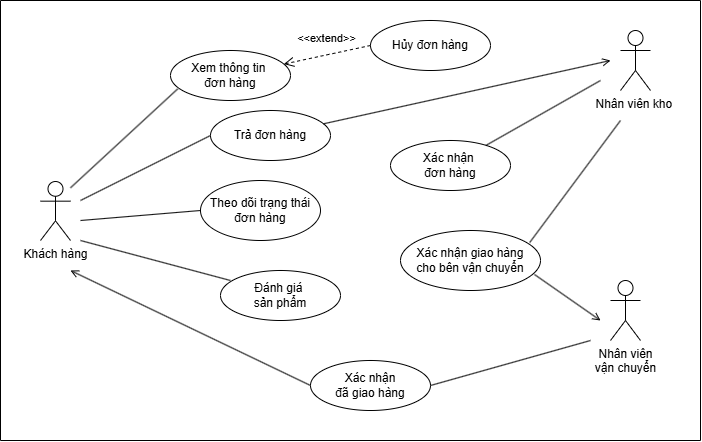

The diagram above was exported from draw.io. Its source (the exported page's mxGraphModel, read from the mxfile embedded in the PNG):
<mxGraphModel dx="1044" dy="527" grid="1" gridSize="10" guides="0" tooltips="1" connect="1" arrows="0" fold="1" page="1" pageScale="1" pageWidth="827" pageHeight="1169" math="0" shadow="0">
  <root>
    <mxCell id="0" />
    <mxCell id="1" parent="0" />
    <mxCell id="rAFshD3gOm1nTmpTBeX5-1" value="Khách hàng" style="shape=umlActor;verticalLabelPosition=bottom;verticalAlign=top;html=1;outlineConnect=0;" parent="1" vertex="1">
      <mxGeometry x="60" y="181" width="30" height="59" as="geometry" />
    </mxCell>
    <mxCell id="rAFshD3gOm1nTmpTBeX5-2" value="Nhân viên kho&amp;nbsp;" style="shape=umlActor;verticalLabelPosition=bottom;verticalAlign=top;html=1;outlineConnect=0;" parent="1" vertex="1">
      <mxGeometry x="640" y="30" width="30" height="60" as="geometry" />
    </mxCell>
    <mxCell id="rAFshD3gOm1nTmpTBeX5-3" value="Nhân viên&lt;div&gt;vận chuyển&lt;/div&gt;" style="shape=umlActor;verticalLabelPosition=bottom;verticalAlign=top;html=1;outlineConnect=0;" parent="1" vertex="1">
      <mxGeometry x="630" y="280" width="30" height="60" as="geometry" />
    </mxCell>
    <mxCell id="rAFshD3gOm1nTmpTBeX5-9" value="Theo dõi trạng thái&lt;div&gt;đơn hàng&lt;/div&gt;" style="ellipse;whiteSpace=wrap;html=1;" parent="1" vertex="1">
      <mxGeometry x="220" y="180" width="120" height="60" as="geometry" />
    </mxCell>
    <mxCell id="rAFshD3gOm1nTmpTBeX5-11" value="Xác nhận&amp;nbsp;&lt;div&gt;đơn hàng&lt;/div&gt;" style="ellipse;whiteSpace=wrap;html=1;" parent="1" vertex="1">
      <mxGeometry x="410" y="140" width="120" height="50" as="geometry" />
    </mxCell>
    <mxCell id="rAFshD3gOm1nTmpTBeX5-12" value="Xác nhận giao hàng&lt;div&gt;cho bên vận chuyển&lt;/div&gt;" style="ellipse;whiteSpace=wrap;html=1;" parent="1" vertex="1">
      <mxGeometry x="420" y="230" width="140" height="60" as="geometry" />
    </mxCell>
    <mxCell id="rAFshD3gOm1nTmpTBeX5-13" value="Xác nhận&lt;div&gt;đã giao hàng&lt;/div&gt;" style="ellipse;whiteSpace=wrap;html=1;" parent="1" vertex="1">
      <mxGeometry x="330" y="360" width="120" height="50" as="geometry" />
    </mxCell>
    <mxCell id="rAFshD3gOm1nTmpTBeX5-15" value="Trả đơn hàng" style="ellipse;whiteSpace=wrap;html=1;" parent="1" vertex="1">
      <mxGeometry x="230" y="110" width="120" height="50" as="geometry" />
    </mxCell>
    <mxCell id="rAFshD3gOm1nTmpTBeX5-16" value="Xem thông tin&amp;nbsp;&lt;div&gt;đơn hàng&lt;/div&gt;" style="ellipse;whiteSpace=wrap;html=1;" parent="1" vertex="1">
      <mxGeometry x="190" y="50" width="120" height="50" as="geometry" />
    </mxCell>
    <mxCell id="rAFshD3gOm1nTmpTBeX5-17" value="Đánh giá&amp;nbsp;&lt;div&gt;sản phẩm&lt;/div&gt;" style="ellipse;whiteSpace=wrap;html=1;" parent="1" vertex="1">
      <mxGeometry x="240" y="270" width="120" height="50" as="geometry" />
    </mxCell>
    <mxCell id="rAFshD3gOm1nTmpTBeX5-22" value="" style="endArrow=none;html=1;rounded=0;entryX=0.06;entryY=0.768;entryDx=0;entryDy=0;entryPerimeter=0;" parent="1" target="rAFshD3gOm1nTmpTBeX5-16" edge="1">
      <mxGeometry width="50" height="50" relative="1" as="geometry">
        <mxPoint x="90" y="187.32" as="sourcePoint" />
        <mxPoint x="197.57359312880703" y="69.99766952966382" as="targetPoint" />
      </mxGeometry>
    </mxCell>
    <mxCell id="rAFshD3gOm1nTmpTBeX5-26" value="" style="endArrow=none;html=1;rounded=0;entryX=0;entryY=0.5;entryDx=0;entryDy=0;" parent="1" target="rAFshD3gOm1nTmpTBeX5-9" edge="1">
      <mxGeometry width="50" height="50" relative="1" as="geometry">
        <mxPoint x="100" y="220" as="sourcePoint" />
        <mxPoint x="150" y="170" as="targetPoint" />
      </mxGeometry>
    </mxCell>
    <mxCell id="rAFshD3gOm1nTmpTBeX5-27" value="" style="endArrow=none;html=1;rounded=0;entryX=0.083;entryY=0.2;entryDx=0;entryDy=0;entryPerimeter=0;" parent="1" target="rAFshD3gOm1nTmpTBeX5-17" edge="1">
      <mxGeometry width="50" height="50" relative="1" as="geometry">
        <mxPoint x="100" y="240" as="sourcePoint" />
        <mxPoint x="258" y="153" as="targetPoint" />
      </mxGeometry>
    </mxCell>
    <mxCell id="rAFshD3gOm1nTmpTBeX5-29" value="" style="endArrow=open;html=1;rounded=0;endFill=0;" parent="1" source="rAFshD3gOm1nTmpTBeX5-15" edge="1">
      <mxGeometry width="50" height="50" relative="1" as="geometry">
        <mxPoint x="330" y="120" as="sourcePoint" />
        <mxPoint x="630" y="60" as="targetPoint" />
      </mxGeometry>
    </mxCell>
    <mxCell id="rAFshD3gOm1nTmpTBeX5-30" value="" style="endArrow=none;html=1;rounded=0;" parent="1" source="rAFshD3gOm1nTmpTBeX5-11" edge="1">
      <mxGeometry width="50" height="50" relative="1" as="geometry">
        <mxPoint x="519.9964068711929" y="147.32233047033628" as="sourcePoint" />
        <mxPoint x="620" y="80" as="targetPoint" />
      </mxGeometry>
    </mxCell>
    <mxCell id="rAFshD3gOm1nTmpTBeX5-32" value="" style="endArrow=none;html=1;rounded=0;exitX=0.923;exitY=0.2;exitDx=0;exitDy=0;exitPerimeter=0;" parent="1" source="rAFshD3gOm1nTmpTBeX5-12" edge="1">
      <mxGeometry width="50" height="50" relative="1" as="geometry">
        <mxPoint x="570" y="219" as="sourcePoint" />
        <mxPoint x="640" y="120" as="targetPoint" />
      </mxGeometry>
    </mxCell>
    <mxCell id="rAFshD3gOm1nTmpTBeX5-33" value="" style="endArrow=open;html=1;rounded=0;endFill=0;exitX=0.957;exitY=0.733;exitDx=0;exitDy=0;exitPerimeter=0;" parent="1" source="rAFshD3gOm1nTmpTBeX5-12" edge="1">
      <mxGeometry width="50" height="50" relative="1" as="geometry">
        <mxPoint x="560" y="290" as="sourcePoint" />
        <mxPoint x="620" y="320" as="targetPoint" />
      </mxGeometry>
    </mxCell>
    <mxCell id="rAFshD3gOm1nTmpTBeX5-34" value="" style="endArrow=none;html=1;rounded=0;exitX=1;exitY=0.5;exitDx=0;exitDy=0;" parent="1" source="rAFshD3gOm1nTmpTBeX5-13" edge="1">
      <mxGeometry width="50" height="50" relative="1" as="geometry">
        <mxPoint x="460" y="380" as="sourcePoint" />
        <mxPoint x="610" y="340" as="targetPoint" />
      </mxGeometry>
    </mxCell>
    <mxCell id="rAFshD3gOm1nTmpTBeX5-35" value="" style="endArrow=open;html=1;rounded=0;endFill=0;exitX=0;exitY=0.5;exitDx=0;exitDy=0;" parent="1" source="rAFshD3gOm1nTmpTBeX5-13" edge="1">
      <mxGeometry width="50" height="50" relative="1" as="geometry">
        <mxPoint x="90" y="370" as="sourcePoint" />
        <mxPoint x="90" y="270" as="targetPoint" />
      </mxGeometry>
    </mxCell>
    <mxCell id="rAFshD3gOm1nTmpTBeX5-36" value="Hủy đơn hàng" style="ellipse;whiteSpace=wrap;html=1;" parent="1" vertex="1">
      <mxGeometry x="390" y="20" width="120" height="50" as="geometry" />
    </mxCell>
    <mxCell id="rAFshD3gOm1nTmpTBeX5-38" value="&amp;lt;&amp;lt;extend&amp;gt;&amp;gt;" style="html=1;verticalAlign=bottom;endArrow=open;dashed=1;endSize=8;curved=0;rounded=0;exitX=0;exitY=0.5;exitDx=0;exitDy=0;" parent="1" source="rAFshD3gOm1nTmpTBeX5-36" target="rAFshD3gOm1nTmpTBeX5-16" edge="1">
      <mxGeometry y="-7" relative="1" as="geometry">
        <mxPoint x="330" y="20" as="sourcePoint" />
        <mxPoint x="250" y="20" as="targetPoint" />
        <mxPoint as="offset" />
      </mxGeometry>
    </mxCell>
    <mxCell id="rAFshD3gOm1nTmpTBeX5-41" value="" style="endArrow=none;html=1;rounded=0;entryX=0;entryY=0.5;entryDx=0;entryDy=0;" parent="1" target="rAFshD3gOm1nTmpTBeX5-15" edge="1">
      <mxGeometry width="50" height="50" relative="1" as="geometry">
        <mxPoint x="100" y="200" as="sourcePoint" />
        <mxPoint x="160" y="150" as="targetPoint" />
      </mxGeometry>
    </mxCell>
    <mxCell id="YueXCj6SIZRI6-J8YsPA-1" value="" style="endArrow=none;html=1;rounded=0;" edge="1" parent="1">
      <mxGeometry width="50" height="50" relative="1" as="geometry">
        <mxPoint x="20" as="sourcePoint" />
        <mxPoint x="720" as="targetPoint" />
      </mxGeometry>
    </mxCell>
    <mxCell id="YueXCj6SIZRI6-J8YsPA-2" value="" style="endArrow=none;html=1;rounded=0;" edge="1" parent="1">
      <mxGeometry width="50" height="50" relative="1" as="geometry">
        <mxPoint x="20" y="440" as="sourcePoint" />
        <mxPoint x="20" as="targetPoint" />
      </mxGeometry>
    </mxCell>
    <mxCell id="YueXCj6SIZRI6-J8YsPA-3" value="" style="endArrow=none;html=1;rounded=0;" edge="1" parent="1">
      <mxGeometry width="50" height="50" relative="1" as="geometry">
        <mxPoint x="20" y="440" as="sourcePoint" />
        <mxPoint x="720" y="440" as="targetPoint" />
      </mxGeometry>
    </mxCell>
    <mxCell id="YueXCj6SIZRI6-J8YsPA-4" value="" style="endArrow=none;html=1;rounded=0;" edge="1" parent="1">
      <mxGeometry width="50" height="50" relative="1" as="geometry">
        <mxPoint x="720" y="440" as="sourcePoint" />
        <mxPoint x="720" as="targetPoint" />
      </mxGeometry>
    </mxCell>
  </root>
</mxGraphModel>